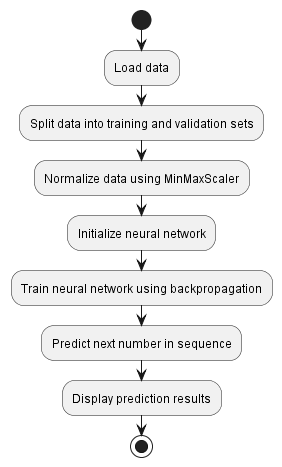

The diagram above was rendered by PlantUML. Its source (embedded in the PNG):
@startuml
start
:Load data;
:Split data into training and validation sets;
:Normalize data using MinMaxScaler;
:Initialize neural network;
:Train neural network using backpropagation;
:Predict next number in sequence;
:Display prediction results;
stop
@enduml